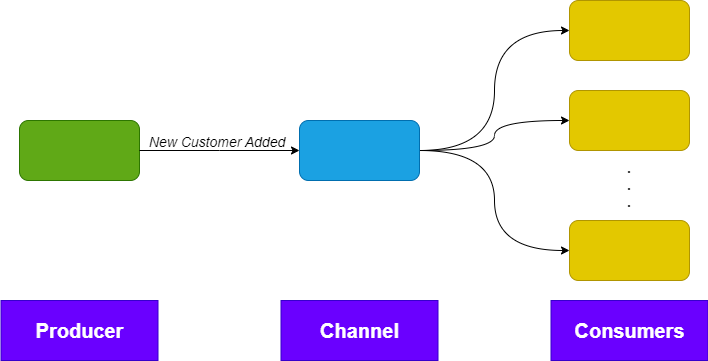

The diagram above was exported from draw.io. Its source (the exported page's mxGraphModel, read from the mxfile embedded in the PNG):
<mxGraphModel dx="1434" dy="796" grid="1" gridSize="10" guides="1" tooltips="1" connect="1" arrows="1" fold="1" page="1" pageScale="1" pageWidth="850" pageHeight="1100" math="0" shadow="0">
  <root>
    <mxCell id="0" />
    <mxCell id="1" parent="0" />
    <mxCell id="YRk3pbDNLEOAjJxiDRu3-1" value="" style="rounded=1;whiteSpace=wrap;html=1;fillColor=#60a917;strokeColor=#2D7600;fontColor=#ffffff;" vertex="1" parent="1">
      <mxGeometry x="40" y="190" width="120" height="60" as="geometry" />
    </mxCell>
    <mxCell id="YRk3pbDNLEOAjJxiDRu3-7" style="edgeStyle=orthogonalEdgeStyle;rounded=0;orthogonalLoop=1;jettySize=auto;html=1;exitX=1;exitY=0.5;exitDx=0;exitDy=0;entryX=0;entryY=0.5;entryDx=0;entryDy=0;curved=1;" edge="1" parent="1" source="YRk3pbDNLEOAjJxiDRu3-2" target="YRk3pbDNLEOAjJxiDRu3-3">
      <mxGeometry relative="1" as="geometry" />
    </mxCell>
    <mxCell id="YRk3pbDNLEOAjJxiDRu3-8" style="edgeStyle=orthogonalEdgeStyle;curved=1;rounded=0;orthogonalLoop=1;jettySize=auto;html=1;exitX=1;exitY=0.5;exitDx=0;exitDy=0;entryX=0;entryY=0.5;entryDx=0;entryDy=0;" edge="1" parent="1" source="YRk3pbDNLEOAjJxiDRu3-2" target="YRk3pbDNLEOAjJxiDRu3-4">
      <mxGeometry relative="1" as="geometry" />
    </mxCell>
    <mxCell id="YRk3pbDNLEOAjJxiDRu3-9" style="edgeStyle=orthogonalEdgeStyle;curved=1;rounded=0;orthogonalLoop=1;jettySize=auto;html=1;exitX=1;exitY=0.5;exitDx=0;exitDy=0;entryX=0;entryY=0.5;entryDx=0;entryDy=0;" edge="1" parent="1" source="YRk3pbDNLEOAjJxiDRu3-2" target="YRk3pbDNLEOAjJxiDRu3-5">
      <mxGeometry relative="1" as="geometry" />
    </mxCell>
    <mxCell id="YRk3pbDNLEOAjJxiDRu3-2" value="" style="rounded=1;whiteSpace=wrap;html=1;fillColor=#1ba1e2;fontColor=#ffffff;strokeColor=#006EAF;" vertex="1" parent="1">
      <mxGeometry x="320" y="190" width="120" height="60" as="geometry" />
    </mxCell>
    <mxCell id="YRk3pbDNLEOAjJxiDRu3-3" value="" style="rounded=1;whiteSpace=wrap;html=1;fillColor=#e3c800;fontColor=#000000;strokeColor=#B09500;" vertex="1" parent="1">
      <mxGeometry x="590" y="70" width="120" height="60" as="geometry" />
    </mxCell>
    <mxCell id="YRk3pbDNLEOAjJxiDRu3-4" value="" style="rounded=1;whiteSpace=wrap;html=1;fillColor=#e3c800;fontColor=#000000;strokeColor=#B09500;" vertex="1" parent="1">
      <mxGeometry x="590" y="160" width="120" height="60" as="geometry" />
    </mxCell>
    <mxCell id="YRk3pbDNLEOAjJxiDRu3-5" value="" style="rounded=1;whiteSpace=wrap;html=1;fillColor=#e3c800;fontColor=#000000;strokeColor=#B09500;" vertex="1" parent="1">
      <mxGeometry x="590" y="290" width="120" height="60" as="geometry" />
    </mxCell>
    <mxCell id="YRk3pbDNLEOAjJxiDRu3-6" value="" style="endArrow=classic;html=1;rounded=0;exitX=1;exitY=0.5;exitDx=0;exitDy=0;entryX=0;entryY=0.5;entryDx=0;entryDy=0;" edge="1" parent="1" source="YRk3pbDNLEOAjJxiDRu3-1" target="YRk3pbDNLEOAjJxiDRu3-2">
      <mxGeometry width="50" height="50" relative="1" as="geometry">
        <mxPoint x="400" y="430" as="sourcePoint" />
        <mxPoint x="450" y="380" as="targetPoint" />
        <Array as="points">
          <mxPoint x="240" y="220" />
        </Array>
      </mxGeometry>
    </mxCell>
    <mxCell id="YRk3pbDNLEOAjJxiDRu3-10" value="&lt;b style=&quot;font-size: 14px;&quot;&gt;.&lt;br style=&quot;font-size: 14px;&quot;&gt;.&lt;br style=&quot;font-size: 14px;&quot;&gt;.&lt;br style=&quot;font-size: 14px;&quot;&gt;&lt;/b&gt;" style="text;html=1;strokeColor=none;fillColor=none;align=center;verticalAlign=middle;whiteSpace=wrap;rounded=0;fontSize=14;" vertex="1" parent="1">
      <mxGeometry x="620" y="240" width="60" height="30" as="geometry" />
    </mxCell>
    <mxCell id="YRk3pbDNLEOAjJxiDRu3-11" value="New Customer Added" style="text;html=1;strokeColor=none;fillColor=none;align=center;verticalAlign=middle;whiteSpace=wrap;rounded=0;fontSize=14;fontStyle=2" vertex="1" parent="1">
      <mxGeometry x="163" y="197" width="150" height="30" as="geometry" />
    </mxCell>
    <mxCell id="YRk3pbDNLEOAjJxiDRu3-12" value="&lt;b&gt;&lt;font style=&quot;font-size: 20px;&quot;&gt;Producer&lt;/font&gt;&lt;/b&gt;" style="rounded=0;whiteSpace=wrap;html=1;fontSize=14;fillColor=#6a00ff;strokeColor=#3700CC;fontColor=#ffffff;" vertex="1" parent="1">
      <mxGeometry x="21.5" y="370" width="157" height="60" as="geometry" />
    </mxCell>
    <mxCell id="YRk3pbDNLEOAjJxiDRu3-14" value="&lt;b&gt;&lt;font style=&quot;font-size: 20px;&quot;&gt;Channel&lt;/font&gt;&lt;/b&gt;" style="rounded=0;whiteSpace=wrap;html=1;fontSize=14;fillColor=#6a00ff;strokeColor=#3700CC;fontColor=#ffffff;" vertex="1" parent="1">
      <mxGeometry x="301.5" y="370" width="157" height="60" as="geometry" />
    </mxCell>
    <mxCell id="YRk3pbDNLEOAjJxiDRu3-15" value="&lt;b&gt;&lt;font style=&quot;font-size: 20px;&quot;&gt;Consumers&lt;/font&gt;&lt;/b&gt;" style="rounded=0;whiteSpace=wrap;html=1;fontSize=14;fillColor=#6a00ff;strokeColor=#3700CC;fontColor=#ffffff;" vertex="1" parent="1">
      <mxGeometry x="571.5" y="370" width="157" height="60" as="geometry" />
    </mxCell>
  </root>
</mxGraphModel>